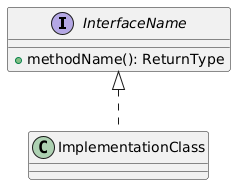

The diagram above was rendered by PlantUML. Its source (embedded in the PNG):
@startuml
interface InterfaceName {

  + methodName(): ReturnType

}



class ImplementationClass

InterfaceName <|.. ImplementationClass
@enduml